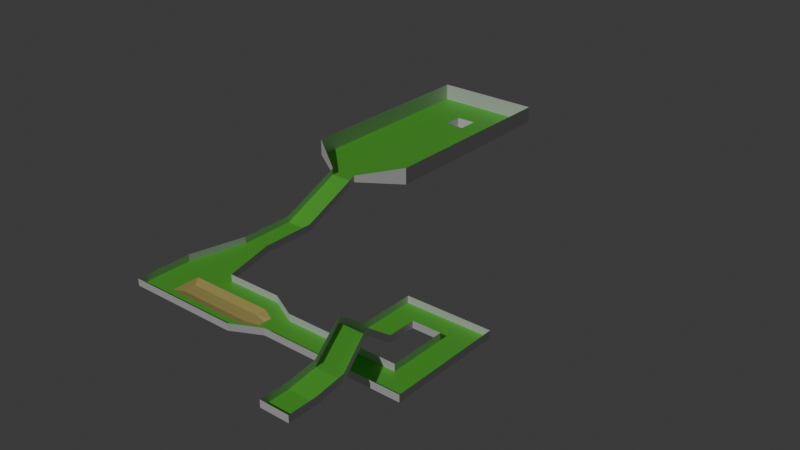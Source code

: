 # Source: Test_level.blend  (saved by Blender 4.5.91; exported with 4.5.12 LTS)
import bpy
from mathutils import Matrix  # noqa: F401  (used for matrix-valued properties, if any)

bpy.ops.wm.read_factory_settings(use_empty=True)
scene = bpy.context.scene
scene.name = 'Scene'

# ---- collections
col_collection = bpy.data.collections.new('Collection'); scene.collection.children.link(col_collection)

# ---- materials (node trees are filled in below, after node groups)
mat_grass = bpy.data.materials.new('Grass')
mat_sand = bpy.data.materials.new('Sand')
mat_goal = bpy.data.materials.new('Goal')
mat_walls = bpy.data.materials.new('Walls')

# ---- material node trees
mat_grass.use_nodes = True; mat_grass.node_tree.nodes.clear()
_N = mat_grass.node_tree.nodes; _L = mat_grass.node_tree.links
n0 = _N.new('ShaderNodeBsdfPrincipled'); n0.name = 'Principled BSDF'; n0.location = (-200, 100)
n0.inputs[0].default_value = (0.1628, 0.8002, 0.077, 1.0)
n1 = _N.new('ShaderNodeOutputMaterial'); n1.name = 'Material Output'; n1.location = (200, 100)
_L.new(n0.outputs[0], n1.inputs[0])
n1.is_active_output = True
mat_sand.use_nodes = True; mat_sand.node_tree.nodes.clear()
_N = mat_sand.node_tree.nodes; _L = mat_sand.node_tree.links
n0 = _N.new('ShaderNodeBsdfPrincipled'); n0.name = 'Principled BSDF'; n0.location = (-200, 100)
n0.inputs[0].default_value = (0.8, 0.666, 0.2135, 1.0)
n1 = _N.new('ShaderNodeOutputMaterial'); n1.name = 'Material Output'; n1.location = (200, 100)
_L.new(n0.outputs[0], n1.inputs[0])
n1.is_active_output = True
mat_goal.use_nodes = True; mat_goal.node_tree.nodes.clear()
_N = mat_goal.node_tree.nodes; _L = mat_goal.node_tree.links
n0 = _N.new('ShaderNodeBsdfPrincipled'); n0.name = 'Principled BSDF'; n0.location = (-200, 100)
n1 = _N.new('ShaderNodeOutputMaterial'); n1.name = 'Material Output'; n1.location = (200, 100)
_L.new(n0.outputs[0], n1.inputs[0])
n1.is_active_output = True
mat_walls.use_nodes = True; mat_walls.node_tree.nodes.clear()
_N = mat_walls.node_tree.nodes; _L = mat_walls.node_tree.links
n0 = _N.new('ShaderNodeBsdfPrincipled'); n0.name = 'Principled BSDF'; n0.location = (-200, 100)
n1 = _N.new('ShaderNodeOutputMaterial'); n1.name = 'Material Output'; n1.location = (200, 100)
_L.new(n0.outputs[0], n1.inputs[0])
n1.is_active_output = True

# ---- world
world_world = bpy.data.worlds.new('World'); scene.world = world_world
world_world.use_nodes = True; world_world.node_tree.nodes.clear()
_N = world_world.node_tree.nodes; _L = world_world.node_tree.links
n0 = _N.new('ShaderNodeOutputWorld'); n0.name = 'World Output'; n0.location = (200, 100)
n1 = _N.new('ShaderNodeBackground'); n1.name = 'Background'; n1.location = (-200, 100)
n1.inputs[0].default_value = (0.05088, 0.05088, 0.05088, 1.0)
_L.new(n1.outputs[0], n0.inputs[0])
n0.is_active_output = True
world_world.color = (0.05088, 0.05088, 0.05088)
world_world.sun_shadow_jitter_overblur = 0.0

# ---- lights
light_sun = bpy.data.lights.new('Sun', 'SUN')
light_sun.energy = 1.0

# ---- meshes
me_plane_001 = bpy.data.meshes.new('Plane.001')
me_plane_001.from_pydata([(-1.0, -1.0, 0.0), (1.0, -1.0, 0.0), (-1.0, 1.0, 0.0), (1.0, 1.0, 0.0), (-1.0, 3.0, 0.3), (1.0, 3.0, 0.3), (-3.0, 11.0, -1.2), (0.0, 5.0, 0.3), (-2.0, 5.0, 0.3), (-1.0, 7.0, 0.3), (-3.0, 9.0, -1.2), (-1.0, 5.0, 0.3), (-3.0, 7.0, 0.3), (-1.0, 9.0, -1.2), (-1.0, 11.0, -1.2), (-3.0, 13.0, -1.2), (-1.0, 13.0, -1.2), (1.0, 11.0, -1.2), (1.0, 13.0, -1.2), (3.0, 11.0, -1.2), (3.0, 13.0, -1.2), (1.0, 9.0, -1.2), (3.0, 9.0, -1.2), (1.0, 7.0, -1.2), (3.0, 7.0, -1.2), (1.0, 5.0, -1.2), (3.0, 5.0, -1.2), (-1.0, 7.0, -1.2), (-1.0, 5.0, -1.2), (-3.0, 7.0, -1.2), (-3.0, 5.0, -1.2), (-5.0, 7.0, -1.2), (-5.0, 5.0, -1.2), (-1.0, -1.0, 0.5), (1.0, -1.0, 0.5), (-1.0, 1.0, 0.5), (1.0, 1.0, 0.5), (-1.0, 3.0, 0.8), (1.0, 3.0, 0.8), (-3.0, 11.0, -0.7), (0.0, 5.0, 0.8), (-2.0, 5.0, 0.8), (-1.0, 7.0, 0.8), (-3.0, 9.0, -0.7), (-3.0, 7.0, 0.8), (-1.0, 9.0, -0.7), (-1.0, 11.0, -0.7), (-3.0, 13.0, -0.7), (-1.0, 13.0, -0.7), (1.0, 11.0, -0.7), (1.0, 13.0, -0.7), (3.0, 11.0, -0.7), (3.0, 13.0, -0.7), (1.0, 9.0, -0.7), (3.0, 9.0, -0.7), (1.0, 7.0, -0.7), (3.0, 7.0, -0.7), (1.0, 5.0, -0.7), (3.0, 5.0, -0.7), (-1.0, 7.0, -0.7), (-1.0, 5.0, -0.7), (-3.0, 7.0, -0.7), (-3.0, 5.0, -0.7), (-5.0, 7.0, -0.7), (-5.0, 5.0, -0.7), (-7.0, 7.0, -1.2), (-7.0, 5.0, -1.2), (-7.0, 7.0, -0.7), (-7.0, 5.0, -0.7), (-9.0, 8.0, -1.2), (-9.0, 4.0, -1.2), (-9.0, 8.0, -0.7), (-9.0, 4.0, -0.7), (-13.0, 8.0, -1.2), (-13.0, 4.0, -1.2), (-13.0, 8.0, -0.7), (-13.0, 4.0, -0.7), (-17.0, 8.0, -1.2), (-17.0, 4.0, -1.2), (-17.0, 8.0, -0.7), (-14.0, 12.0, -1.2), (-17.0, 4.0, -0.7), (-14.0, 12.0, -0.7), (-16.0, 12.0, -1.2), (-16.0, 12.0, -0.7), (-14.0, 14.0, -1.2), (-14.0, 14.0, -0.7), (-16.0, 14.0, -1.2), (-16.0, 14.0, -0.7), (-14.0, 16.0, -1.2), (-14.0, 16.0, -0.7), (-16.0, 16.0, -1.2), (-16.0, 16.0, -0.7), (-14.0, 20.5, 0.8), (-14.0, 20.5, 1.3), (-16.0, 20.5, 0.8), (-16.0, 20.5, 1.3), (-11.0, 22.5, 0.8), (-11.0, 22.5, 2.05), (-19.0, 22.5, 0.8), (-19.0, 22.5, 2.05), (-11.0, 30.0, 0.8), (-11.0, 30.0, 2.05), (-19.0, 30.0, 0.8), (-19.0, 30.0, 2.05), (-11.0, 37.5, 0.8), (-11.0, 37.5, 2.05), (-19.0, 37.5, 0.8), (-19.0, 37.5, 2.05), (-14.25, 33.25, 0.8), (-15.75, 33.25, 0.8), (-15.75, 34.75, 0.8), (-14.25, 34.75, 0.8), (-8.0, 6.5, -1.2), (-9.0, 7.0, -1.2), (-9.0, 5.0, -1.2), (-8.0, 5.5, -1.2), (-13.0, 5.0, -1.2), (-13.0, 7.0, -1.2), (-15.0, 7.0, -1.2), (-15.0, 5.0, -1.2), (-14.5, 33.5, -5.96e-08), (-15.5, 33.5, -5.96e-08), (-15.5, 34.5, -5.96e-08), (-14.5, 34.5, -5.96e-08), (-8.325, 6.225, -1.4), (-9.225, 6.45, -1.4), (-9.225, 5.55, -1.4), (-8.325, 5.775, -1.4), (-12.82, 5.55, -1.4), (-12.82, 6.45, -1.4), (-14.62, 6.45, -1.4), (-14.62, 5.55, -1.4)], [], [(0, 1, 3, 2), (2, 3, 5, 4), (4, 5, 7, 11), (8, 11, 9, 12), (4, 11, 8), (11, 7, 9), (12, 9, 13, 10), (10, 13, 14, 6), (6, 14, 16, 15), (16, 14, 17, 18), (18, 17, 19, 20), (19, 17, 21, 22), (22, 21, 23, 24), (24, 23, 25, 26), (25, 23, 27, 28), (28, 27, 29, 30), (30, 29, 31, 32), (3, 1, 34, 36), (18, 20, 52, 50), (12, 10, 43, 44), (28, 30, 62, 60), (29, 27, 59, 61), (2, 4, 37, 35), (19, 22, 54, 51), (5, 3, 36, 38), (21, 17, 49, 53), (30, 32, 64, 62), (6, 15, 47, 39), (31, 29, 61, 63), (15, 16, 48, 47), (22, 24, 56, 54), (7, 5, 38, 40), (23, 21, 53, 55), (8, 12, 44, 41), (4, 8, 41, 37), (26, 25, 57, 58), (9, 7, 40, 42), (24, 26, 58, 56), (14, 13, 45, 46), (16, 18, 50, 48), (10, 6, 39, 43), (0, 2, 35, 33), (17, 14, 46, 49), (25, 28, 60, 57), (20, 19, 51, 52), (13, 9, 42, 45), (27, 23, 55, 59), (0, 33, 34, 1), (31, 63, 67, 65), (64, 32, 66, 68), (32, 31, 65, 66), (65, 67, 71, 69), (68, 66, 70, 72), (115, 70, 66, 65, 69, 114, 113, 116), (69, 71, 75, 73), (72, 70, 74, 76), (114, 69, 73, 118), (117, 74, 70, 115), (78, 77, 79, 81), (76, 74, 78, 81), (118, 73, 77, 78, 74, 117, 120, 119), (79, 77, 83, 84), (77, 73, 80, 83), (73, 75, 82, 80), (84, 83, 87, 88), (80, 82, 86, 85), (83, 80, 85, 87), (88, 87, 91, 92), (85, 86, 90, 89), (87, 85, 89, 91), (92, 91, 95, 96), (89, 90, 94, 93), (91, 89, 93, 95), (96, 95, 99, 100), (93, 94, 98, 97), (95, 93, 97, 99), (100, 99, 103, 104), (97, 98, 102, 101), (99, 97, 101, 103), (104, 103, 107, 108), (101, 102, 106, 105), (105, 112, 109, 101), (112, 105, 107, 111), (112, 111, 123, 124), (107, 105, 106, 108), (103, 101, 109, 110), (107, 103, 110, 111), (122, 121, 124, 123), (111, 110, 122, 123), (109, 112, 124, 121), (110, 109, 121, 122), (113, 114, 126, 125), (120, 117, 129, 132), (118, 119, 131, 130), (116, 113, 125, 128), (119, 120, 132, 131), (117, 115, 127, 129), (115, 116, 128, 127), (114, 118, 130, 126), (127, 128, 125, 126, 130, 131, 132, 129)])
me_plane_001.polygons.foreach_set('material_index', [0, 0, 0, 0, 0, 0, 0, 0, 0, 0, 0, 0, 0, 0, 0, 0, 0, 3, 3, 3, 3, 3, 3, 3, 3, 3, 3, 3, 3, 3, 3, 3, 3, 3, 3, 3, 3, 3, 3, 3, 3, 3, 3, 3, 3, 3, 3, 3, 3, 3, 0, 3, 3, 0, 3, 3, 0, 0, 3, 3, 0, 3, 0, 3, 3, 3, 0, 3, 3, 0, 3, 3, 0, 3, 3, 0, 3, 3, 0, 3, 3, 0, 0, 2, 3, 0, 0, 2, 2, 2, 2, 1, 1, 1, 1, 1, 1, 1, 1, 1])
_k = set([(0, 1), (0, 2), (1, 3), (2, 4), (3, 5), (4, 8), (5, 7), (6, 10), (6, 15), (7, 9), (8, 12), (9, 13), (10, 12), (13, 14), (14, 17), (15, 16), (16, 18), (17, 21), (18, 20), (19, 20), (19, 22), (21, 23), (22, 24), (23, 27), (24, 26), (25, 26), (25, 28), (27, 29), (28, 30), (29, 31), (30, 32), (31, 65), (32, 66), (65, 69), (66, 70), (69, 73), (70, 74), (73, 80), (74, 78), (77, 78), (77, 83), (80, 85), (83, 87), (85, 89), (87, 91), (89, 93), (91, 95), (93, 97), (95, 99), (97, 101), (99, 103), (101, 105), (103, 107), (105, 107)])
me_plane_001.attributes.new('sharp_edge', 'BOOLEAN', 'EDGE').data.foreach_set('value', [ (min(e.vertices), max(e.vertices)) in _k for e in me_plane_001.edges])
_uv = me_plane_001.uv_layers.new(name='UVMap')
_uv.uv.foreach_set('vector', [0.0, 0.0, 1.0, 0.0, 1.0, 1.0, 0.0, 1.0, 0.0, 1.0, 1.0, 1.0, 1.0, 1.0, 0.0, 1.0, 0.0, 1.0, 1.0, 1.0, 1.0, 1.0, 0.0, 1.0, 0.0, 1.0, 1.0, 1.0, 1.0, 1.0, 0.0, 1.0, 0.0, 1.0, 0.0, 0.0, 0.0, 0.0, 0.0, 0.0, 1.0, 1.0, 0.0, 0.0, 0.0, 1.0, 1.0, 1.0, 1.0, 1.0, 0.0, 1.0, 0.0, 1.0, 1.0, 1.0, 1.0, 1.0, 0.0, 1.0, 0.0, 1.0, 1.0, 1.0, 1.0, 1.0, 0.0, 1.0, 1.0, 1.0, 1.0, 1.0, 1.0, 1.0, 1.0, 1.0, 1.0, 1.0, 1.0, 1.0, 1.0, 1.0, 1.0, 1.0, 1.0, 1.0, 1.0, 1.0, 1.0, 1.0, 1.0, 1.0, 1.0, 1.0, 1.0, 1.0, 1.0, 1.0, 1.0, 1.0, 1.0, 1.0, 1.0, 1.0, 1.0, 1.0, 1.0, 1.0, 1.0, 1.0, 1.0, 1.0, 1.0, 1.0, 1.0, 1.0, 1.0, 1.0, 1.0, 1.0, 1.0, 1.0, 1.0, 1.0, 1.0, 1.0, 1.0, 1.0, 1.0, 1.0, 1.0, 1.0, 1.0, 1.0, 1.0, 0.0, 1.0, 0.0, 1.0, 1.0, 1.0, 1.0, 1.0, 1.0, 1.0, 1.0, 1.0, 1.0, 0.0, 1.0, 0.0, 1.0, 0.0, 1.0, 0.0, 1.0, 1.0, 1.0, 1.0, 1.0, 1.0, 1.0, 1.0, 1.0, 1.0, 1.0, 1.0, 1.0, 1.0, 1.0, 1.0, 1.0, 0.0, 1.0, 0.0, 1.0, 0.0, 1.0, 0.0, 1.0, 1.0, 1.0, 1.0, 1.0, 1.0, 1.0, 1.0, 1.0, 1.0, 1.0, 1.0, 1.0, 1.0, 1.0, 1.0, 1.0, 1.0, 1.0, 1.0, 1.0, 1.0, 1.0, 1.0, 1.0, 1.0, 1.0, 1.0, 1.0, 1.0, 1.0, 1.0, 1.0, 0.0, 1.0, 0.0, 1.0, 0.0, 1.0, 0.0, 1.0, 1.0, 1.0, 1.0, 1.0, 1.0, 1.0, 1.0, 1.0, 0.0, 1.0, 1.0, 1.0, 1.0, 1.0, 0.0, 1.0, 1.0, 1.0, 1.0, 1.0, 1.0, 1.0, 1.0, 1.0, 1.0, 1.0, 1.0, 1.0, 1.0, 1.0, 1.0, 1.0, 1.0, 1.0, 1.0, 1.0, 1.0, 1.0, 1.0, 1.0, 0.0, 1.0, 0.0, 1.0, 0.0, 1.0, 0.0, 1.0, 0.0, 1.0, 0.0, 0.0, 0.0, 0.0, 0.0, 1.0, 1.0, 1.0, 1.0, 1.0, 1.0, 1.0, 1.0, 1.0, 0.0, 0.0, 1.0, 1.0, 1.0, 1.0, 0.0, 0.0, 1.0, 1.0, 1.0, 1.0, 1.0, 1.0, 1.0, 1.0, 1.0, 1.0, 1.0, 1.0, 1.0, 1.0, 1.0, 1.0, 1.0, 1.0, 1.0, 1.0, 1.0, 1.0, 1.0, 1.0, 0.0, 1.0, 0.0, 1.0, 0.0, 1.0, 0.0, 1.0, 0.0, 0.0, 0.0, 1.0, 0.0, 1.0, 0.0, 0.0, 1.0, 1.0, 1.0, 1.0, 1.0, 1.0, 1.0, 1.0, 1.0, 1.0, 1.0, 1.0, 1.0, 1.0, 1.0, 1.0, 1.0, 1.0, 1.0, 1.0, 1.0, 1.0, 1.0, 1.0, 1.0, 1.0, 1.0, 1.0, 1.0, 1.0, 1.0, 1.0, 1.0, 1.0, 1.0, 1.0, 1.0, 1.0, 1.0, 1.0, 0.0, 0.0, 0.0, 0.0, 1.0, 0.0, 1.0, 0.0, 1.0, 1.0, 1.0, 1.0, 1.0, 1.0, 1.0, 1.0, 1.0, 1.0, 1.0, 1.0, 1.0, 1.0, 1.0, 1.0, 1.0, 1.0, 1.0, 1.0, 1.0, 1.0, 1.0, 1.0, 1.0, 1.0, 1.0, 1.0, 1.0, 1.0, 1.0, 1.0, 1.0, 1.0, 1.0, 1.0, 1.0, 1.0, 1.0, 1.0, 1.0, 1.0, 1.0, 1.0, 1.0, 1.0, 1.0, 1.0, 1.0, 1.0, 1.0, 1.0, 1.0, 1.0, 1.0, 1.0, 1.0, 1.0, 1.0, 1.0, 1.0, 1.0, 1.0, 1.0, 1.0, 1.0, 1.0, 1.0, 1.0, 1.0, 1.0, 1.0, 1.0, 1.0, 1.0, 1.0, 1.0, 1.0, 1.0, 1.0, 1.0, 1.0, 1.0, 1.0, 1.0, 1.0, 1.0, 1.0, 1.0, 1.0, 1.0, 1.0, 1.0, 1.0, 1.0, 1.0, 1.0, 1.0, 1.0, 1.0, 1.0, 1.0, 1.0, 1.0, 1.0, 1.0, 1.0, 1.0, 1.0, 1.0, 1.0, 1.0, 1.0, 1.0, 1.0, 1.0, 1.0, 1.0, 1.0, 1.0, 1.0, 1.0, 1.0, 1.0, 1.0, 1.0, 1.0, 1.0, 1.0, 1.0, 1.0, 1.0, 1.0, 1.0, 1.0, 1.0, 1.0, 1.0, 1.0, 1.0, 1.0, 1.0, 1.0, 1.0, 1.0, 1.0, 1.0, 1.0, 1.0, 1.0, 1.0, 1.0, 1.0, 1.0, 1.0, 1.0, 1.0, 1.0, 1.0, 1.0, 1.0, 1.0, 1.0, 1.0, 1.0, 1.0, 1.0, 1.0, 1.0, 1.0, 1.0, 1.0, 1.0, 1.0, 1.0, 1.0, 1.0, 1.0, 1.0, 1.0, 1.0, 1.0, 1.0, 1.0, 1.0, 1.0, 1.0, 1.0, 1.0, 1.0, 1.0, 1.0, 1.0, 1.0, 1.0, 1.0, 1.0, 1.0, 1.0, 1.0, 1.0, 1.0, 1.0, 1.0, 1.0, 1.0, 1.0, 1.0, 1.0, 1.0, 1.0, 1.0, 1.0, 1.0, 1.0, 1.0, 1.0, 1.0, 1.0, 1.0, 1.0, 1.0, 1.0, 1.0, 1.0, 1.0, 1.0, 1.0, 1.0, 1.0, 1.0, 1.0, 1.0, 1.0, 1.0, 1.0, 1.0, 1.0, 1.0, 1.0, 1.0, 1.0, 1.0, 1.0, 1.0, 1.0, 1.0, 1.0, 1.0, 1.0, 1.0, 1.0, 1.0, 1.0, 1.0, 1.0, 1.0, 1.0, 1.0, 1.0, 1.0, 1.0, 1.0, 1.0, 1.0, 1.0, 1.0, 1.0, 1.0, 1.0, 1.0, 1.0, 1.0, 1.0, 1.0, 1.0, 1.0, 1.0, 1.0, 1.0, 1.0, 1.0, 1.0, 1.0, 1.0, 1.0, 1.0, 1.0, 1.0, 1.0, 1.0, 1.0, 1.0, 1.0, 1.0, 1.0, 1.0, 1.0, 1.0, 1.0, 1.0, 1.0, 1.0, 1.0, 1.0, 1.0, 1.0, 1.0, 1.0, 1.0, 1.0, 1.0, 1.0, 1.0, 1.0, 1.0, 1.0, 1.0, 1.0, 1.0, 1.0, 1.0, 1.0, 1.0, 1.0, 1.0, 1.0, 1.0, 1.0, 1.0, 1.0, 1.0, 1.0, 1.0, 1.0, 1.0, 1.0, 1.0, 1.0, 1.0, 1.0, 1.0, 1.0, 1.0, 1.0, 1.0, 1.0, 1.0, 1.0, 1.0, 1.0, 1.0, 1.0, 1.0, 1.0, 1.0, 1.0, 1.0, 1.0, 1.0, 1.0, 1.0, 1.0, 1.0, 1.0, 1.0, 1.0, 1.0, 1.0, 1.0, 1.0, 1.0, 1.0, 1.0, 1.0, 1.0, 1.0, 1.0, 1.0, 1.0, 1.0, 1.0, 1.0, 1.0, 1.0, 1.0, 1.0, 1.0, 1.0, 1.0, 1.0, 1.0, 1.0, 1.0, 1.0, 1.0, 1.0, 1.0, 1.0, 1.0, 1.0, 1.0, 1.0, 1.0, 1.0, 1.0, 1.0, 1.0, 1.0, 1.0, 1.0, 1.0, 1.0, 1.0, 1.0, 1.0, 1.0, 1.0, 1.0, 1.0, 1.0, 1.0, 1.0, 1.0, 1.0, 1.0, 1.0, 1.0, 1.0, 1.0, 1.0, 1.0, 1.0, 1.0, 1.0, 1.0, 1.0, 1.0, 1.0, 1.0])
me_plane_001.materials.append(None)
me_plane_001.materials.append(None)
me_plane_001.materials.append(None)
me_plane_001.materials.append(None)
me_plane_001.update()

# ---- objects
ob_main_level = bpy.data.objects.new('Main level', me_plane_001)
ob_sun = bpy.data.objects.new('Sun', light_sun)

# ---- transforms, parenting, visibility, modifiers, constraints
ob_main_level.location = (0.0, 0.0, 0.0)
ob_main_level.scale = (2.0, 2.0, 2.0)
ob_main_level.material_slots[0].link = 'OBJECT'; ob_main_level.material_slots[0].material = mat_grass
ob_main_level.material_slots[1].link = 'OBJECT'; ob_main_level.material_slots[1].material = mat_sand
ob_main_level.material_slots[2].link = 'OBJECT'; ob_main_level.material_slots[2].material = mat_goal
ob_main_level.material_slots[3].link = 'OBJECT'; ob_main_level.material_slots[3].material = mat_walls
ob_sun.location = (0.0, -30.0, 30.0)
ob_sun.rotation_euler = (0.8727, 1.701e-16, 7.932e-17)

# ---- collection membership
col_collection.objects.link(ob_main_level)
col_collection.objects.link(ob_sun)

# ---- scene / render settings (as saved in the file)
scene.frame_start = 1; scene.frame_end = 250; scene.frame_set(1)
scene.render.engine = 'BLENDER_EEVEE_NEXT'
bpy.context.view_layer.update()

# ---- added for rendering (the .blend has no active camera): camera
cam_auto = bpy.data.cameras.new('AutoCamera')
cam_auto.lens = 50.0
cam_auto.sensor_width = 36.0
cam_auto.clip_end = 1444.38
ob_auto_camera = bpy.data.objects.new('AutoCamera', cam_auto)
scene.collection.objects.link(ob_auto_camera)
ob_auto_camera.location = (66.3014, -62.2616, 66.4911)
ob_auto_camera.rotation_euler = (1.09748, -7.21219e-08, 0.694738)
scene.camera = ob_auto_camera
bpy.context.view_layer.update()

